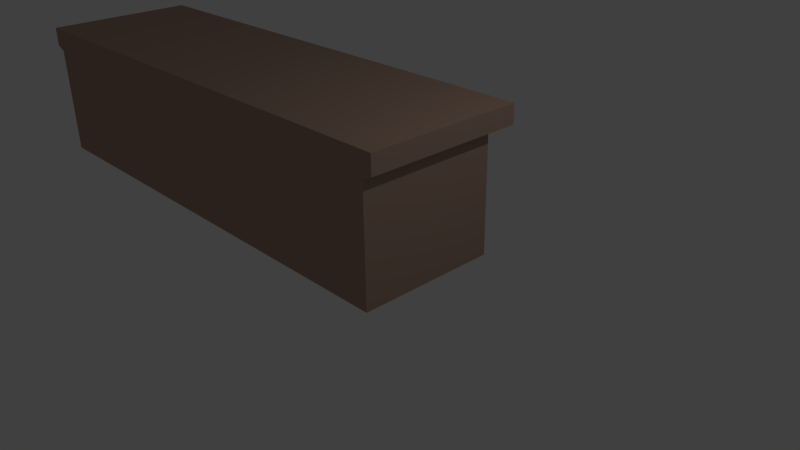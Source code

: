 # Source: toolbox.blend  (saved by Blender 2.73.0; exported with 4.5.12 LTS)
import bpy
from mathutils import Matrix  # noqa: F401  (used for matrix-valued properties, if any)

bpy.ops.wm.read_factory_settings(use_empty=True)
scene = bpy.context.scene
scene.name = 'Scene'

# ---- collections
col_collection_1 = bpy.data.collections.new('Collection 1'); scene.collection.children.link(col_collection_1)

# ---- materials (node trees are filled in below, after node groups)
mat_truckbox = bpy.data.materials.new('truckbox')
mat_truckbox.alpha_threshold = 0.0
mat_truckbox.use_transparent_shadow = False
mat_truckbox.diffuse_color = (0.448, 0.2997, 0.2328, 1.0)
mat_truckbox.roughness = 0.5

# ---- material node trees

# ---- world
world_world = bpy.data.worlds.new('World'); scene.world = world_world
world_world.color = (0.05088, 0.05088, 0.05088)
world_world.use_sun_shadow = False
world_world.sun_shadow_jitter_overblur = 0.0
world_world.cycles.sampling_method = 'MANUAL'
world_world.cycles.sample_map_resolution = 256

# ---- cameras
cam_camera = bpy.data.cameras.new('Camera')
cam_camera.clip_end = 100.0
cam_camera.lens = 35.0
cam_camera.sensor_width = 32.0
cam_camera.sensor_height = 18.0
cam_camera.ortho_scale = 7.314
cam_camera.dof.focus_distance = 0.0
cam_camera.dof.aperture_fstop = 128.0

# ---- lights
light_lamp = bpy.data.lights.new('Lamp', 'POINT')
light_lamp.transmission_factor = 0.0
light_lamp.cutoff_distance = 30.0
light_lamp.energy = 100.0
light_lamp.shadow_buffer_clip_start = 1.001
light_lamp.shadow_soft_size = 0.1
light_lamp.shadow_maximum_resolution = 0.006
light_lamp.use_absolute_resolution = True
light_lamp.cycles.use_multiple_importance_sampling = False

# ---- meshes
me_cube_001 = bpy.data.meshes.new('Cube.001')
me_cube_001.from_pydata([(-6.275, -1.0, -1.0), (-6.275, 1.0, -1.0), (1.0, 1.0, -1.0), (1.0, -1.0, -1.0), (-6.422, -1.0, 1.0), (-6.422, 1.282, 1.0), (1.146, 1.282, 1.0), (1.146, -1.0, 1.0), (-6.422, -1.0, 0.7237), (-6.422, 1.282, 0.7237), (1.146, 1.282, 0.7237), (1.146, -1.0, 0.7237), (-6.275, 1.0, 0.6519), (1.0, 1.0, 0.6519), (1.0, -1.0, 0.6519), (-6.275, -1.0, 0.6519)], [], [(15, 12, 1, 0), (12, 13, 2, 1), (13, 14, 3, 2), (14, 15, 0, 3), (0, 1, 2, 3), (7, 6, 5, 4), (7, 4, 8, 11), (6, 7, 11, 10), (5, 6, 10, 9), (4, 5, 9, 8), (11, 8, 15, 14), (10, 11, 14, 13), (9, 10, 13, 12), (8, 9, 12, 15)])
me_cube_001.materials.append(mat_truckbox)
me_cube_001.use_remesh_preserve_volume = False
me_cube_001.use_remesh_preserve_attributes = False
me_cube_001.use_mirror_vertex_groups = False
me_cube_001.update()

# ---- objects
ob_cube = bpy.data.objects.new('Cube', me_cube_001)
ob_lamp = bpy.data.objects.new('Lamp', light_lamp)
ob_camera = bpy.data.objects.new('Camera', cam_camera)

# ---- transforms, parenting, visibility, modifiers, constraints
ob_cube.location = (0.0, 0.0, 1.0)
ob_cube.lineart.crease_threshold = 0.0
ob_lamp.location = (4.076, 1.005, 5.904)
ob_lamp.rotation_euler = (0.6503, 0.05522, 1.866)
ob_lamp.lock_rotations_4d = False
ob_lamp.empty_display_type = 'ARROWS'
ob_lamp.color = (0.0, 0.0, 0.0, 0.0)
ob_lamp.lineart.crease_threshold = 0.0
ob_camera.location = (7.481, -6.508, 5.344)
ob_camera.rotation_euler = (1.109, 0.01082, 0.8149)
ob_camera.lock_rotations_4d = False
ob_camera.empty_display_type = 'ARROWS'
ob_camera.color = (0.0, 0.0, 0.0, 0.0)
ob_camera.display_type = 'WIRE'
ob_camera.lineart.crease_threshold = 0.0

# ---- collection membership
col_collection_1.objects.link(ob_cube)
col_collection_1.objects.link(ob_lamp)
col_collection_1.objects.link(ob_camera)

# ---- scene / render settings (as saved in the file)
scene.camera = ob_camera
scene.frame_start = 1; scene.frame_end = 250; scene.frame_set(1)
scene.render.engine = 'BLENDER_EEVEE_NEXT'
scene.render.resolution_percentage = 50
scene.render.dither_intensity = 0.0
scene.cycles.use_denoising = False
scene.cycles.samples = 10
scene.cycles.sampling_pattern = 'TABULATED_SOBOL'
scene.cycles.light_sampling_threshold = 0.0
scene.cycles.use_adaptive_sampling = False
scene.cycles.use_light_tree = False
scene.cycles.blur_glossy = 0.0
scene.cycles.pixel_filter_type = 'GAUSSIAN'
scene.cycles.sample_clamp_indirect = 0.0
scene.view_settings.view_transform = 'Standard'
bpy.context.view_layer.update()
